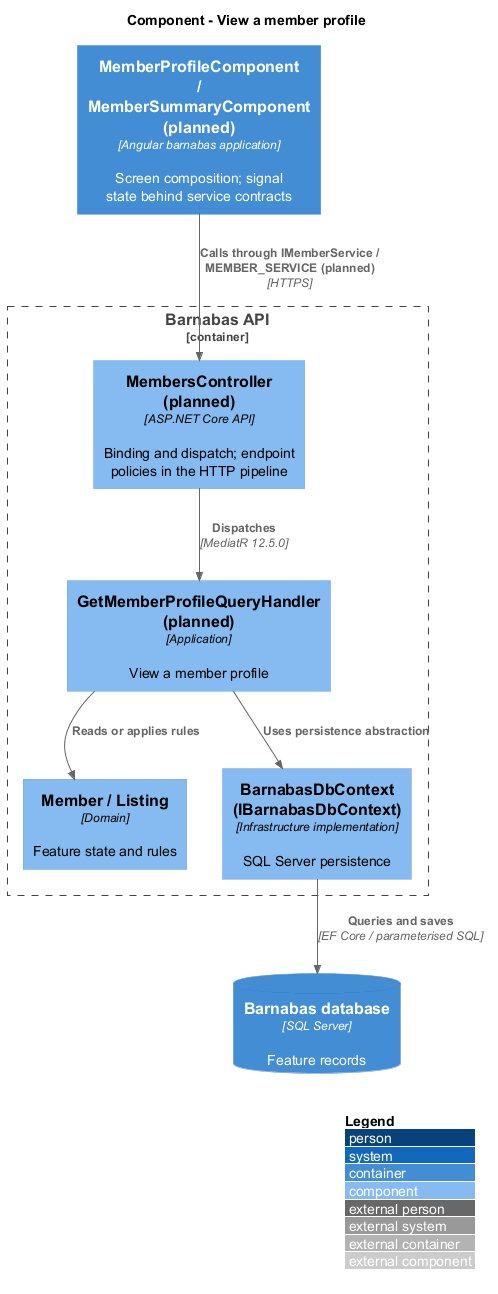

The diagram above was rendered by PlantUML. Its source (embedded in the PNG):
@startuml
!include <C4/C4_Component>
LAYOUT_WITH_LEGEND()
title Component - View a member profile
Container(web, "MemberProfileComponent / MemberSummaryComponent (planned)", "Angular barnabas application", "Screen composition; signal state behind service contracts")
Container_Boundary(api, "Barnabas API") {
  Component(ctrl, "MembersController (planned)", "ASP.NET Core API", "Binding and dispatch; endpoint policies in the HTTP pipeline")
  Component(handler, "GetMemberProfileQueryHandler (planned)", "Application", "View a member profile")
  Component(entity, "Member / Listing", "Domain", "Feature state and rules")
  Component(store, "BarnabasDbContext (IBarnabasDbContext)", "Infrastructure implementation", "SQL Server persistence")
}
ContainerDb(db, "Barnabas database", "SQL Server", "Feature records")
Rel(web, ctrl, "Calls through IMemberService / MEMBER_SERVICE (planned)", "HTTPS")
Rel(ctrl, handler, "Dispatches", "MediatR 12.5.0")
Rel(handler, entity, "Reads or applies rules")
Rel(handler, store, "Uses persistence abstraction")
Rel(store, db, "Queries and saves", "EF Core / parameterised SQL")
@enduml